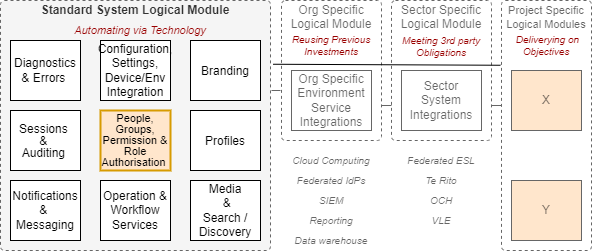

The diagram above was exported from draw.io. Its source (the exported page's mxGraphModel, read from the mxfile embedded in the PNG):
<mxGraphModel dx="782" dy="517" grid="1" gridSize="10" guides="1" tooltips="1" connect="1" arrows="1" fold="1" page="1" pageScale="1" pageWidth="827" pageHeight="1169" math="0" shadow="0">
  <root>
    <mxCell id="gSJsINXBegKE1LcOUbz0-0" />
    <mxCell id="OCoVe06duih3jOk6tfMH-0" value="Hilight" parent="gSJsINXBegKE1LcOUbz0-0" />
    <mxCell id="gSJsINXBegKE1LcOUbz0-1" parent="gSJsINXBegKE1LcOUbz0-0" />
    <mxCell id="gSJsINXBegKE1LcOUbz0-17" value="&lt;font style=&quot;font-size: 11px&quot;&gt;Project Specific Logical Modules&lt;/font&gt;" style="rounded=1;whiteSpace=wrap;html=1;dashed=1;absoluteArcSize=1;arcSize=8;fillColor=none;container=1;collapsible=0;recursiveResize=0;align=center;verticalAlign=top;spacing=6;spacingTop=-8;textOpacity=60;strokeColor=#666666;" parent="gSJsINXBegKE1LcOUbz0-1" vertex="1">
      <mxGeometry x="620" y="160" width="90" height="250" as="geometry" />
    </mxCell>
    <mxCell id="gSJsINXBegKE1LcOUbz0-18" value="X" style="rounded=0;whiteSpace=wrap;html=1;fillColor=#ffe6cc;textOpacity=60;strokeColor=#666666;" parent="gSJsINXBegKE1LcOUbz0-17" vertex="1">
      <mxGeometry x="10" y="70" width="70" height="60" as="geometry" />
    </mxCell>
    <mxCell id="cgWOcv93DuVKYVG6efOz-6" value="Y" style="rounded=0;whiteSpace=wrap;html=1;fillColor=#ffe6cc;textOpacity=60;strokeColor=#666666;" parent="gSJsINXBegKE1LcOUbz0-17" vertex="1">
      <mxGeometry x="10" y="180" width="70" height="60" as="geometry" />
    </mxCell>
    <mxCell id="gSJsINXBegKE1LcOUbz0-20" style="edgeStyle=none;rounded=0;orthogonalLoop=1;jettySize=auto;html=1;entryX=1;entryY=0.75;entryDx=0;entryDy=0;fontSize=12;fontColor=#990000;endArrow=none;endFill=0;align=left;textOpacity=60;strokeColor=#666666;" parent="gSJsINXBegKE1LcOUbz0-1" target="gSJsINXBegKE1LcOUbz0-12" edge="1">
      <mxGeometry relative="1" as="geometry">
        <mxPoint x="620" y="265" as="sourcePoint" />
      </mxGeometry>
    </mxCell>
    <mxCell id="gSJsINXBegKE1LcOUbz0-2" value="Org Specific Logical Module" style="rounded=1;whiteSpace=wrap;html=1;dashed=1;absoluteArcSize=1;arcSize=8;container=1;collapsible=0;recursiveResize=0;align=center;verticalAlign=top;spacing=6;spacingTop=-8;textOpacity=60;strokeColor=#666666;" parent="gSJsINXBegKE1LcOUbz0-1" vertex="1">
      <mxGeometry x="400" y="160" width="100" height="140" as="geometry" />
    </mxCell>
    <mxCell id="gSJsINXBegKE1LcOUbz0-19" value="Org Specific Environment Service&lt;br&gt;Integrations" style="rounded=0;whiteSpace=wrap;html=1;textOpacity=60;strokeColor=#666666;" parent="gSJsINXBegKE1LcOUbz0-2" vertex="1">
      <mxGeometry x="10" y="70" width="80" height="60" as="geometry" />
    </mxCell>
    <mxCell id="gSJsINXBegKE1LcOUbz0-3" value="&lt;b&gt;Standard System Logical Module&lt;/b&gt;" style="rounded=1;whiteSpace=wrap;html=1;dashed=1;absoluteArcSize=1;arcSize=8;container=1;collapsible=0;recursiveResize=0;align=center;verticalAlign=top;spacing=6;spacingTop=-8;fontStyle=0;strokeWidth=1;fillColor=#f5f5f5;strokeColor=#666666;fontColor=#333333;" parent="gSJsINXBegKE1LcOUbz0-1" vertex="1">
      <mxGeometry x="119" y="160" width="270" height="250" as="geometry" />
    </mxCell>
    <mxCell id="gSJsINXBegKE1LcOUbz0-6" value="&lt;p style=&quot;line-height: 100% ; font-size: 11px&quot;&gt;People, Groups, Permission &amp;amp; Role&lt;br&gt;&lt;font style=&quot;font-size: 11px&quot;&gt;Authorisation&lt;/font&gt;&amp;nbsp;&lt;/p&gt;" style="rounded=0;whiteSpace=wrap;html=1;strokeWidth=2;fillColor=#ffe6cc;strokeColor=#d79b00;" parent="gSJsINXBegKE1LcOUbz0-3" vertex="1">
      <mxGeometry x="100" y="110" width="70" height="60" as="geometry" />
    </mxCell>
    <mxCell id="gSJsINXBegKE1LcOUbz0-7" value="Configuration, Settings, Device/Env Integration" style="rounded=0;whiteSpace=wrap;html=1;" parent="gSJsINXBegKE1LcOUbz0-3" vertex="1">
      <mxGeometry x="100" y="40" width="70" height="60" as="geometry" />
    </mxCell>
    <mxCell id="gSJsINXBegKE1LcOUbz0-9" value="Media&lt;br&gt;&amp;nbsp;&amp;amp;&lt;br&gt;Search / Discovery" style="rounded=0;whiteSpace=wrap;html=1;strokeWidth=1;" parent="gSJsINXBegKE1LcOUbz0-3" vertex="1">
      <mxGeometry x="190" y="180" width="70" height="60" as="geometry" />
    </mxCell>
    <mxCell id="EKagQwNcVSqHctD09159-13" value="&lt;p style=&quot;line-height: 100%&quot;&gt;Sessions &lt;br&gt;&amp;amp;&amp;nbsp;&lt;br&gt;&lt;span&gt;Auditing&amp;nbsp;&lt;/span&gt;&lt;/p&gt;" style="rounded=0;whiteSpace=wrap;html=1;" parent="gSJsINXBegKE1LcOUbz0-3" vertex="1">
      <mxGeometry x="10" y="110" width="70" height="60" as="geometry" />
    </mxCell>
    <mxCell id="cgWOcv93DuVKYVG6efOz-8" value="&lt;p style=&quot;line-height: 100%&quot;&gt;Profiles&lt;br&gt;&lt;/p&gt;" style="rounded=0;whiteSpace=wrap;html=1;" parent="gSJsINXBegKE1LcOUbz0-3" vertex="1">
      <mxGeometry x="190" y="110" width="70" height="60" as="geometry" />
    </mxCell>
    <mxCell id="S9qaTlaMecAEe2MZ8wHX-0" value="&lt;p style=&quot;line-height: 100%&quot;&gt;Branding&lt;/p&gt;" style="rounded=0;whiteSpace=wrap;html=1;" parent="gSJsINXBegKE1LcOUbz0-3" vertex="1">
      <mxGeometry x="190" y="40" width="70" height="60" as="geometry" />
    </mxCell>
    <mxCell id="S9qaTlaMecAEe2MZ8wHX-1" value="Notifications&lt;br&gt;&amp;amp; &lt;br&gt;Messaging" style="rounded=0;whiteSpace=wrap;html=1;" parent="gSJsINXBegKE1LcOUbz0-3" vertex="1">
      <mxGeometry x="10" y="180" width="70" height="60" as="geometry" />
    </mxCell>
    <mxCell id="gSJsINXBegKE1LcOUbz0-11" value="Operation &amp;amp; Workflow Services" style="rounded=0;whiteSpace=wrap;html=1;" parent="gSJsINXBegKE1LcOUbz0-3" vertex="1">
      <mxGeometry x="100" y="180" width="70" height="60" as="geometry" />
    </mxCell>
    <mxCell id="gSJsINXBegKE1LcOUbz0-12" value="Sector Specific Logical Module" style="rounded=1;whiteSpace=wrap;html=1;dashed=1;absoluteArcSize=1;arcSize=8;container=1;collapsible=0;recursiveResize=0;align=center;verticalAlign=top;spacing=6;spacingTop=-8;textOpacity=60;strokeColor=#666666;" parent="gSJsINXBegKE1LcOUbz0-1" vertex="1">
      <mxGeometry x="510" y="160" width="100" height="140" as="geometry" />
    </mxCell>
    <mxCell id="gSJsINXBegKE1LcOUbz0-13" value="Sector&lt;br&gt;System&lt;br&gt;Integrations" style="rounded=0;whiteSpace=wrap;html=1;textOpacity=60;strokeColor=#666666;" parent="gSJsINXBegKE1LcOUbz0-12" vertex="1">
      <mxGeometry x="10" y="70" width="80" height="60" as="geometry" />
    </mxCell>
    <mxCell id="gSJsINXBegKE1LcOUbz0-15" style="edgeStyle=none;rounded=0;orthogonalLoop=1;jettySize=auto;html=1;entryX=1;entryY=0.75;entryDx=0;entryDy=0;endArrow=none;endFill=0;align=left;exitX=0;exitY=0.75;exitDx=0;exitDy=0;textOpacity=60;strokeColor=#666666;" parent="gSJsINXBegKE1LcOUbz0-1" source="gSJsINXBegKE1LcOUbz0-12" target="gSJsINXBegKE1LcOUbz0-2" edge="1">
      <mxGeometry relative="1" as="geometry">
        <mxPoint x="510" y="345" as="sourcePoint" />
      </mxGeometry>
    </mxCell>
    <mxCell id="gSJsINXBegKE1LcOUbz0-16" style="edgeStyle=none;rounded=0;orthogonalLoop=1;jettySize=auto;html=1;endArrow=none;endFill=0;align=left;exitX=0;exitY=0.5;exitDx=0;exitDy=0;strokeColor=#666666;" parent="gSJsINXBegKE1LcOUbz0-1" edge="1">
      <mxGeometry relative="1" as="geometry">
        <mxPoint x="399" y="250" as="sourcePoint" />
        <mxPoint x="390" y="250" as="targetPoint" />
      </mxGeometry>
    </mxCell>
    <mxCell id="gSJsINXBegKE1LcOUbz0-14" style="edgeStyle=none;rounded=0;orthogonalLoop=1;jettySize=auto;html=1;endArrow=none;endFill=0;align=left;exitX=-0.011;exitY=0.139;exitDx=0;exitDy=0;exitPerimeter=0;entryX=1.006;entryY=0.135;entryDx=0;entryDy=0;entryPerimeter=0;" parent="gSJsINXBegKE1LcOUbz0-1" edge="1">
      <mxGeometry relative="1" as="geometry">
        <mxPoint x="619.0099999999998" y="224.75" as="sourcePoint" />
        <mxPoint x="391.6199999999999" y="223.75" as="targetPoint" />
      </mxGeometry>
    </mxCell>
    <mxCell id="cgWOcv93DuVKYVG6efOz-0" value="Te Rito" style="rounded=0;whiteSpace=wrap;html=1;fontSize=10;textOpacity=60;fontStyle=2;strokeColor=none;" parent="gSJsINXBegKE1LcOUbz0-1" vertex="1">
      <mxGeometry x="520" y="330" width="80" height="20" as="geometry" />
    </mxCell>
    <mxCell id="cgWOcv93DuVKYVG6efOz-1" value="Federated ESL" style="rounded=0;whiteSpace=wrap;html=1;fontSize=10;textOpacity=60;fontStyle=2;strokeColor=none;" parent="gSJsINXBegKE1LcOUbz0-1" vertex="1">
      <mxGeometry x="520" y="310" width="80" height="20" as="geometry" />
    </mxCell>
    <mxCell id="cgWOcv93DuVKYVG6efOz-2" value="OCH" style="rounded=0;whiteSpace=wrap;html=1;fontSize=10;textOpacity=60;fontStyle=2;strokeColor=none;" parent="gSJsINXBegKE1LcOUbz0-1" vertex="1">
      <mxGeometry x="520" y="350" width="80" height="20" as="geometry" />
    </mxCell>
    <mxCell id="cgWOcv93DuVKYVG6efOz-3" value="Federated IdPs" style="rounded=0;whiteSpace=wrap;html=1;fontSize=10;textOpacity=60;fontStyle=2;strokeColor=none;" parent="gSJsINXBegKE1LcOUbz0-1" vertex="1">
      <mxGeometry x="410" y="330" width="80" height="20" as="geometry" />
    </mxCell>
    <mxCell id="cgWOcv93DuVKYVG6efOz-4" value="Cloud Computing" style="rounded=0;whiteSpace=wrap;html=1;fontSize=10;textOpacity=60;fontStyle=2;strokeColor=none;" parent="gSJsINXBegKE1LcOUbz0-1" vertex="1">
      <mxGeometry x="410" y="310" width="80" height="20" as="geometry" />
    </mxCell>
    <mxCell id="cgWOcv93DuVKYVG6efOz-5" value="SIEM" style="rounded=0;whiteSpace=wrap;html=1;fontSize=10;textOpacity=60;fontStyle=2;strokeColor=none;" parent="gSJsINXBegKE1LcOUbz0-1" vertex="1">
      <mxGeometry x="410" y="350" width="80" height="20" as="geometry" />
    </mxCell>
    <mxCell id="cgWOcv93DuVKYVG6efOz-7" value="Diagnostics &amp;amp; Errors&amp;nbsp;" style="rounded=0;whiteSpace=wrap;html=1;" parent="gSJsINXBegKE1LcOUbz0-1" vertex="1">
      <mxGeometry x="129" y="200" width="70" height="60" as="geometry" />
    </mxCell>
    <mxCell id="S9qaTlaMecAEe2MZ8wHX-2" value="Reporting" style="rounded=0;whiteSpace=wrap;html=1;fontSize=10;textOpacity=60;fontStyle=2;strokeColor=none;" parent="gSJsINXBegKE1LcOUbz0-1" vertex="1">
      <mxGeometry x="410" y="370" width="80" height="20" as="geometry" />
    </mxCell>
    <mxCell id="S9qaTlaMecAEe2MZ8wHX-3" value="Data warehouse" style="rounded=0;whiteSpace=wrap;html=1;fontSize=10;textOpacity=60;fontStyle=2;strokeColor=none;" parent="gSJsINXBegKE1LcOUbz0-1" vertex="1">
      <mxGeometry x="410" y="390" width="80" height="20" as="geometry" />
    </mxCell>
    <mxCell id="S9qaTlaMecAEe2MZ8wHX-4" value="VLE" style="rounded=0;whiteSpace=wrap;html=1;fontSize=10;textOpacity=60;fontStyle=2;strokeColor=none;" parent="gSJsINXBegKE1LcOUbz0-1" vertex="1">
      <mxGeometry x="520" y="370" width="80" height="20" as="geometry" />
    </mxCell>
    <mxCell id="02RhQ1yy25zqqAknkarm-1" value="Automating via Technology" style="text;html=1;strokeColor=none;fillColor=none;align=center;verticalAlign=middle;whiteSpace=wrap;rounded=0;fontSize=11;fontColor=#990000;fontStyle=2" parent="gSJsINXBegKE1LcOUbz0-1" vertex="1">
      <mxGeometry x="149" y="180" width="220" height="20" as="geometry" />
    </mxCell>
    <mxCell id="tQ_QoDGhXOkSltiblBuO-0" value="Reusing Previous Investments" style="text;html=1;strokeColor=none;fillColor=none;align=center;verticalAlign=middle;whiteSpace=wrap;rounded=0;fontSize=10;fontColor=#990000;fontStyle=2" parent="gSJsINXBegKE1LcOUbz0-1" vertex="1">
      <mxGeometry x="400" y="195" width="100" height="20" as="geometry" />
    </mxCell>
    <mxCell id="h-B6qh_69ruDIncRCCbj-0" value="Meeting 3rd party Obligations" style="text;html=1;strokeColor=none;fillColor=none;align=center;verticalAlign=middle;whiteSpace=wrap;rounded=0;fontSize=10;fontColor=#990000;fontStyle=2" parent="gSJsINXBegKE1LcOUbz0-1" vertex="1">
      <mxGeometry x="510" y="196" width="100" height="20" as="geometry" />
    </mxCell>
    <mxCell id="ICTD8bI57sns8q4JeafQ-0" value="&amp;nbsp;Deliverying on Objectives" style="text;html=1;strokeColor=none;fillColor=none;align=center;verticalAlign=middle;whiteSpace=wrap;rounded=0;fontSize=10;fontColor=#990000;fontStyle=2" parent="gSJsINXBegKE1LcOUbz0-1" vertex="1">
      <mxGeometry x="630" y="195" width="70" height="20" as="geometry" />
    </mxCell>
  </root>
</mxGraphModel>